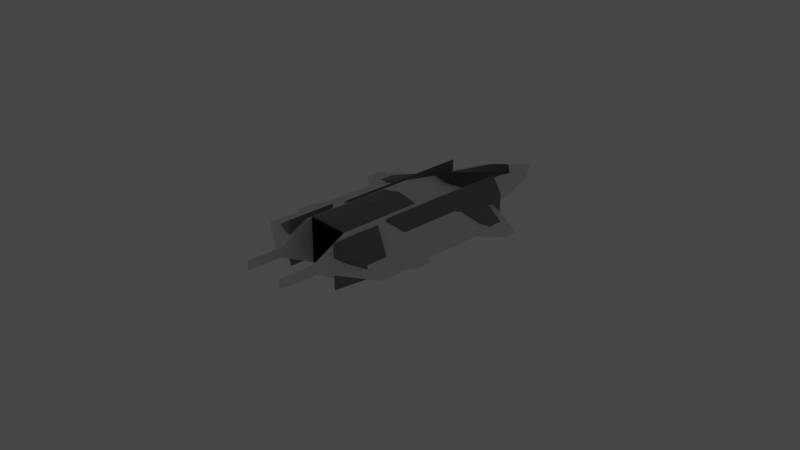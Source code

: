 # Source: ShipA.blend  (saved by Blender 2.91.10; exported with 4.5.12 LTS)
import bpy
from mathutils import Matrix  # noqa: F401  (used for matrix-valued properties, if any)

bpy.ops.wm.read_factory_settings(use_empty=True)
scene = bpy.context.scene
scene.name = 'Scene'

# ---- collections
col_collection = bpy.data.collections.new('Collection'); scene.collection.children.link(col_collection)
col_collection_2 = bpy.data.collections.new('Collection 2'); scene.collection.children.link(col_collection_2)

# ---- materials (node trees are filled in below, after node groups)
mat_shipa_basemat = bpy.data.materials.new('ShipA_BaseMat')
mat_shipa_basemat.alpha_threshold = 0.0
mat_shipa_basemat.use_transparent_shadow = False
mat_shipa_basemat.line_color = (0.0, 0.0, 0.0, 1.0)
mat_shipa_detailmat = bpy.data.materials.new('ShipA_DetailMat')
mat_shipa_detailmat.use_transparent_shadow = False

# ---- material node trees
mat_shipa_basemat.use_nodes = True; mat_shipa_basemat.node_tree.nodes.clear()
_N = mat_shipa_basemat.node_tree.nodes; _L = mat_shipa_basemat.node_tree.links
n0 = _N.new('ShaderNodeOutputMaterial'); n0.name = 'Material Output'; n0.location = (300, 300)
n1 = _N.new('ShaderNodeBsdfPrincipled'); n1.name = 'Principled BSDF'; n1.location = (10, 300)
n1.distribution = 'GGX'
n1.subsurface_method = 'BURLEY'
n1.inputs[2].default_value = 0.4
n1.inputs[3].default_value = 1.45
n1.inputs[27].default_value = (0.0, 0.0, 0.0, 1.0)
n1.inputs[28].default_value = 1.0
_L.new(n1.outputs[0], n0.inputs[0])
n0.is_active_output = True
mat_shipa_detailmat.use_nodes = True; mat_shipa_detailmat.node_tree.nodes.clear()
_N = mat_shipa_detailmat.node_tree.nodes; _L = mat_shipa_detailmat.node_tree.links
n0 = _N.new('ShaderNodeBsdfPrincipled'); n0.name = 'Principled BSDF'; n0.location = (10, 300)
n0.distribution = 'GGX'
n0.subsurface_method = 'BURLEY'
n0.inputs[0].default_value = (0.2266, 0.2266, 0.2266, 1.0)
n0.inputs[3].default_value = 1.45
n0.inputs[27].default_value = (0.0, 0.0, 0.0, 1.0)
n0.inputs[28].default_value = 1.0
n1 = _N.new('ShaderNodeOutputMaterial'); n1.name = 'Material Output'; n1.location = (300, 300)
_L.new(n0.outputs[0], n1.inputs[0])
n1.is_active_output = True

# ---- world
world_world = bpy.data.worlds.new('World'); scene.world = world_world
world_world.use_nodes = True; world_world.node_tree.nodes.clear()
_N = world_world.node_tree.nodes; _L = world_world.node_tree.links
n0 = _N.new('ShaderNodeOutputWorld'); n0.name = 'World Output'; n0.location = (300, 300)
n1 = _N.new('ShaderNodeBackground'); n1.name = 'Background'; n1.location = (10, 300)
n1.inputs[0].default_value = (0.05088, 0.05088, 0.05088, 1.0)
_L.new(n1.outputs[0], n0.inputs[0])
n0.is_active_output = True
world_world.color = (0.05088, 0.05088, 0.05088)
world_world.use_sun_shadow = False
world_world.sun_shadow_jitter_overblur = 0.0

# ---- cameras
cam_camera = bpy.data.cameras.new('Camera')
cam_camera.clip_end = 100.0
cam_camera.ortho_scale = 7.314

# ---- lights
light_light = bpy.data.lights.new('Light', 'POINT')
light_light.transmission_factor = 0.0
light_light.energy = 1000.0
light_light.shadow_soft_size = 0.1
light_light.shadow_maximum_resolution = 0.006
light_light.use_absolute_resolution = True

# ---- meshes
me_cube = bpy.data.meshes.new('Cube')
me_cube.from_pydata([(0.3562, 1.074, 0.0), (1.016, 0.6218, 0.0), (0.0, 2.03, 0.0), (1.01, 0.4622, 0.0), (0.752, 0.3407, 0.03788), (0.2099, 1.707, 0.0), (0.3096, 1.389, 0.0), (0.466, 0.8819, 0.03788), (0.752, -0.3353, 0.03788), (0.8773, -0.4303, 0.0), (0.8773, -0.6012, 0.0), (0.752, -0.7, 0.03788), (0.8318, -0.7683, 0.0), (0.8318, -1.0, 0.0), (0.3304, -1.319, 0.0), (0.3304, -1.589, 0.0), (0.2355, -1.714, 0.05), (0.2355, -0.9354, 0.25), (0.0, -0.9354, 0.25), (0.0, 1.074, 0.15), (0.0, 0.8819, 0.15), (0.0, 0.3407, 0.25), (0.0, -0.3353, 0.25), (0.2355, -1.319, 0.05), (0.0, -0.7, 0.25), (0.2355, -0.7, 0.25), (0.2355, -0.3353, 0.25), (0.2355, 0.3407, 0.25), (0.233, 0.8819, 0.15), (0.233, 1.074, 0.15), (0.4937, -0.9677, 0.1093), (0.4937, -0.7, 0.1093), (0.4937, -0.3353, 0.1093), (0.4937, 0.3407, 0.1093), (0.0, 1.391, 0.1293), (0.2214, 1.391, 0.1135), (0.2355, -0.9354, 0.0), (0.0, -0.9354, 0.0), (0.2355, -1.714, 0.0), (0.2355, -1.319, 0.0), (0.7411, 0.7518, 0.03788), (0.466, 0.8819, 0.0), (0.7411, 0.7518, 0.0), (0.752, 0.3407, 0.0), (0.752, -0.3353, 0.0), (0.752, -0.7, 0.0)], [], [(27, 28, 20, 21), (28, 7, 0, 29), (34, 19, 29, 35), (33, 32, 8, 4), (9, 10, 11, 8), (14, 13, 30), (16, 15, 14, 23), (22, 24, 25, 26), (21, 22, 26, 27), (20, 28, 29, 19), (31, 25, 17, 30), (18, 17, 25, 24), (11, 31, 30, 13, 12), (26, 25, 31, 32), (27, 26, 32, 33), (17, 23, 14, 30), (33, 7, 28, 27), (1, 40, 4, 3), (2, 34, 35, 5), (6, 5, 35), (6, 35, 29, 0), (17, 18, 37, 36), (16, 23, 39, 38), (16, 38, 15), (23, 17, 36, 39), (4, 40, 7, 33), (7, 40, 42, 41), (7, 41, 0), (1, 42, 40), (31, 11, 8, 32), (8, 11, 45, 44), (4, 43, 3), (44, 9, 8), (11, 10, 45), (45, 12, 11), (4, 8, 44, 43)])
_uv = me_cube.uv_layers.new(name='UVMap')
_uv.uv.foreach_set('vector', [0.0, 0.0, 0.0, 0.0, 0.0, 0.0, 0.0, 0.0, 0.0, 0.0, 0.0, 0.0, 0.0, 0.0, 0.0, 0.0, 0.0, 0.0, 0.0, 0.0, 0.0, 0.0, 0.0, 0.0, 0.0, 0.0, 0.0, 0.0, 0.0, 0.0, 0.0, 0.0, 0.0, 0.0, 0.0, 0.0, 0.0, 0.0, 0.0, 0.0, 0.0, 0.0, 0.0, 0.0, 0.0, 0.0, 0.0, 0.0, 0.0, 0.0, 0.0, 0.0, 0.0, 0.0, 0.0, 0.0, 0.0, 0.0, 0.0, 0.0, 0.0, 0.0, 0.0, 0.0, 0.0, 0.0, 0.0, 0.0, 0.0, 0.0, 0.0, 0.0, 0.0, 0.0, 0.0, 0.0, 0.0, 0.0, 0.0, 0.0, 0.0, 0.0, 0.0, 0.0, 0.0, 0.0, 0.0, 0.0, 0.0, 0.0, 0.0, 0.0, 0.0, 0.0, 0.0, 0.0, 0.0, 0.0, 0.0, 0.0, 0.0, 0.0, 0.0, 0.0, 0.0, 0.0, 0.0, 0.0, 0.0, 0.0, 0.0, 0.0, 0.0, 0.0, 0.0, 0.0, 0.0, 0.0, 0.0, 0.0, 0.0, 0.0, 0.0, 0.0, 0.0, 0.0, 0.0, 0.0, 0.0, 0.0, 0.0, 0.0, 0.0, 0.0, 0.0, 0.0, 0.0, 0.0, 0.0, 0.0, 0.0, 0.0, 0.0, 0.0, 0.0, 0.0, 0.0, 0.0, 0.0, 0.0, 0.0, 0.0, 0.0, 0.0, 0.0, 0.0, 0.0, 0.0, 0.0, 0.0, 0.0, 0.0, 0.0, 0.0, 0.0, 0.0, 0.0, 0.0, 0.0, 0.0, 0.0, 0.0, 0.0, 0.0, 0.0, 0.0, 0.0, 0.0, 0.0, 0.0, 0.0, 0.0, 0.0, 0.0, 0.0, 0.0, 0.0, 0.0, 0.0, 0.0, 0.0, 0.0, 0.0, 0.0, 0.0, 0.0, 0.0, 0.0, 0.0, 0.0, 0.0, 0.0, 0.0, 0.0, 0.0, 0.0, 0.0, 0.0, 0.0, 0.0, 0.0, 0.0, 0.0, 0.0, 0.0, 0.0, 0.0, 0.0, 0.0, 0.0, 0.0, 0.0, 0.0, 0.0, 0.0, 0.0, 0.0, 0.0, 0.0, 0.0, 0.0, 0.0, 0.0, 0.0, 0.0, 0.0, 0.0, 0.0, 0.0, 0.0, 0.0, 0.0, 0.0, 0.0, 0.0, 0.0, 0.0, 0.0, 0.0, 0.0, 0.0, 0.0, 0.0, 0.0, 0.0, 0.0, 0.0, 0.0, 0.0, 0.0, 0.0, 0.0, 0.0, 0.0, 0.0, 0.0, 0.0, 0.0, 0.0, 0.0, 0.0, 0.0])
me_cube.materials.append(mat_shipa_basemat)
me_cube.use_remesh_preserve_volume = False
me_cube.use_remesh_preserve_attributes = False
me_cube.use_mirror_vertex_groups = False
me_cube.update()
me_plane = bpy.data.meshes.new('Plane')
me_plane.from_pydata([(0.0, 0.6749, 0.0), (0.2062, 0.7319, 0.0), (0.0, 1.647, 0.0), (0.1356, 1.51, 0.0), (0.9039, 0.6066, 0.0), (0.466, 0.7623, 0.0), (0.466, 1.005, 0.0), (0.2886, 1.074, 0.0), (0.2886, -0.4417, 0.0), (0.466, -0.3429, 0.0), (0.466, 0.4167, 0.0), (0.9115, 0.5002, 0.0), (0.7254, -0.7987, 0.0), (0.7254, -0.9734, 0.0), (0.3304, -1.144, 0.0), (0.3304, -0.5898, 0.0), (0.0, 0.0, 0.0), (0.2317, 0.0, 0.0), (0.2355, -0.9354, 0.0), (0.0, -0.9354, 0.0), (0.0, 0.6749, 0.3), (0.2062, 0.7319, 0.1996), (0.1356, 1.51, 0.1145), (0.0, 1.647, 0.1145), (0.466, 0.7623, 0.1219), (0.466, 1.005, 0.1219), (0.2886, 1.074, 0.25), (0.2886, -0.4417, 0.25), (0.466, -0.3429, 0.1219), (0.466, 0.4167, 0.1219), (0.3304, -1.144, 0.25), (0.3304, -0.5898, 0.25), (0.0, 0.0, 0.3), (0.2317, 0.0, 0.25), (0.2355, -0.9354, 0.25), (0.0, -0.9354, 0.3), (0.0, 0.6749, 0.0), (0.2062, 0.7319, 0.0), (0.0, 1.647, 0.0), (0.1356, 1.51, 0.0), (0.0, 0.6749, 0.3), (0.2062, 0.7319, 0.1996), (0.1356, 1.51, 0.1145), (0.0, 1.647, 0.1145)], [(0, 16)], [(4, 5, 10, 11), (12, 13, 14, 15), (9, 10, 5, 6, 7, 8), (22, 23, 20, 21), (4, 11, 29, 24), (12, 31, 30, 13), (28, 27, 26, 25, 24, 29), (5, 4, 24), (6, 5, 24, 25), (14, 13, 30), (7, 6, 25, 26), (12, 15, 31), (8, 7, 26, 27), (15, 14, 30, 31), (9, 8, 27, 28), (0, 1, 21, 20), (17, 16, 32, 33), (10, 9, 28, 29), (1, 3, 22, 21), (18, 17, 33, 34), (11, 10, 29), (3, 2, 23, 22), (19, 18, 34, 35), (34, 33, 32, 35), (42, 43, 40, 41), (36, 37, 41, 40), (37, 39, 42, 41), (39, 38, 43, 42)])
_uv = me_plane.uv_layers.new(name='UVMap')
_uv.uv.foreach_set('vector', [0.0, 0.0, 0.0, 0.0, 0.0, 0.0, 0.0, 0.0, 0.0, 0.0, 0.0, 0.0, 0.0, 0.0, 0.0, 0.0, 0.0, 0.0, 0.0, 0.0, 0.0, 0.0, 0.0, 0.0, 0.0, 0.0, 0.0, 0.0, 0.0, 0.0, 0.0, 0.0, 0.0, 0.0, 0.0, 0.0, 0.0, 0.0, 0.0, 0.0, 0.0, 0.0, 0.0, 0.0, 0.0, 0.0, 0.0, 0.0, 0.0, 0.0, 0.0, 0.0, 0.0, 0.0, 0.0, 0.0, 0.0, 0.0, 0.0, 0.0, 0.0, 0.0, 0.0, 0.0, 0.0, 0.0, 0.0, 0.0, 0.0, 0.0, 0.0, 0.0, 0.0, 0.0, 0.0, 0.0, 0.0, 0.0, 0.0, 0.0, 0.0, 0.0, 0.0, 0.0, 0.0, 0.0, 0.0, 0.0, 0.0, 0.0, 0.0, 0.0, 0.0, 0.0, 0.0, 0.0, 0.0, 0.0, 0.0, 0.0, 0.0, 0.0, 0.0, 0.0, 0.0, 0.0, 0.0, 0.0, 0.0, 0.0, 0.0, 0.0, 0.0, 0.0, 0.0, 0.0, 0.0, 0.0, 0.0, 0.0, 0.0, 0.0, 0.0, 0.0, 0.0, 0.0, 0.0, 0.0, 0.0, 0.0, 0.0, 0.0, 0.0, 0.0, 0.0, 0.0, 0.0, 0.0, 0.0, 0.0, 0.0, 0.0, 0.0, 0.0, 0.0, 0.0, 0.0, 0.0, 0.0, 0.0, 0.0, 0.0, 0.0, 0.0, 0.0, 0.0, 0.0, 0.0, 0.0, 0.0, 0.0, 0.0, 0.0, 0.0, 0.0, 0.0, 0.0, 0.0, 0.0, 0.0, 0.0, 0.0, 0.0, 0.0, 0.0, 0.0, 0.0, 0.0, 0.0, 0.0, 0.0, 0.0, 0.0, 0.0, 0.0, 0.0, 0.0, 0.0, 0.0, 0.0, 0.0, 0.0, 0.0, 0.0, 0.0, 0.0, 0.0, 0.0, 0.0, 0.0, 0.0, 0.0, 0.0, 0.0, 0.0, 0.0, 0.0, 0.0, 0.0, 0.0, 0.0, 0.0, 0.0, 0.0, 0.0, 0.0, 0.0, 0.0, 0.0, 0.0, 0.0, 0.0, 0.0, 0.0])
me_plane.materials.append(mat_shipa_detailmat)
me_plane.use_remesh_fix_poles = True
me_plane.use_remesh_preserve_attributes = False
me_plane.use_mirror_vertex_groups = False
me_plane.update()

# ---- objects
ob_baseshape = bpy.data.objects.new('BaseShape', me_cube)
ob_detailshape = bpy.data.objects.new('DetailShape', me_plane)
ob_camera = bpy.data.objects.new('Camera', cam_camera)
ob_light = bpy.data.objects.new('Light', light_light)
ob_empty = bpy.data.objects.new('Empty', None)

# ---- transforms, parenting, visibility, modifiers, constraints
ob_baseshape.location = (0.0, 0.0, 0.0)
ob_baseshape.lock_rotations_4d = False
ob_baseshape.empty_display_type = 'ARROWS'
ob_baseshape.lineart.crease_threshold = 0.0
_m = ob_baseshape.modifiers.new('Mirror', 'MIRROR')
_m.use_axis = (True, False, True)
ob_detailshape.location = (0.0, 0.0, 0.0)
ob_detailshape.lineart.crease_threshold = 0.0
_m = ob_detailshape.modifiers.new('Mirror', 'MIRROR')
_m.use_axis = (True, False, True)
ob_camera.location = (7.359, -6.926, 4.958)
ob_camera.rotation_euler = (1.109, 0.0, 0.8149)
ob_camera.lock_rotations_4d = False
ob_camera.empty_display_type = 'ARROWS'
ob_camera.color = (0.0, 0.0, 0.0, 0.0)
ob_camera.display_type = 'WIRE'
ob_camera.lineart.crease_threshold = 0.0
ob_light.location = (4.076, 1.005, 5.904)
ob_light.rotation_euler = (0.6503, 0.05522, 1.866)
ob_light.lock_rotations_4d = False
ob_light.empty_display_type = 'ARROWS'
ob_light.color = (0.0, 0.0, 0.0, 0.0)
ob_light.lineart.crease_threshold = 0.0
ob_empty.location = (0.0, 0.0, 5.0)
ob_empty.rotation_euler = (0.0, 0.0, 1.571)
ob_empty.empty_display_type = 'IMAGE'
ob_empty.empty_display_size = 5.0
ob_empty.use_empty_image_alpha = True
ob_empty.color = (1.0, 1.0, 1.0, 0.25)
ob_empty.lineart.crease_threshold = 0.0

# ---- collection membership
col_collection.objects.link(ob_baseshape)
col_collection.objects.link(ob_detailshape)
col_collection_2.objects.link(ob_camera)
col_collection_2.objects.link(ob_light)
col_collection_2.objects.link(ob_empty)
def _layer_coll(name, lc=None):
    lc = lc or bpy.context.view_layer.layer_collection
    for c in lc.children:
        if c.name == name: return c
        r = _layer_coll(name, c)
        if r: return r
_layer_coll('Collection 2').exclude = True

# ---- scene / render settings (as saved in the file)
scene.camera = ob_camera
scene.frame_start = 1; scene.frame_end = 250; scene.frame_set(1)
scene.render.engine = 'BLENDER_EEVEE_NEXT'
scene.cycles.use_denoising = False
scene.cycles.samples = 128
scene.cycles.sampling_pattern = 'TABULATED_SOBOL'
scene.cycles.use_adaptive_sampling = False
scene.cycles.use_light_tree = False
scene.view_settings.view_transform = 'Filmic'
bpy.context.view_layer.update()
